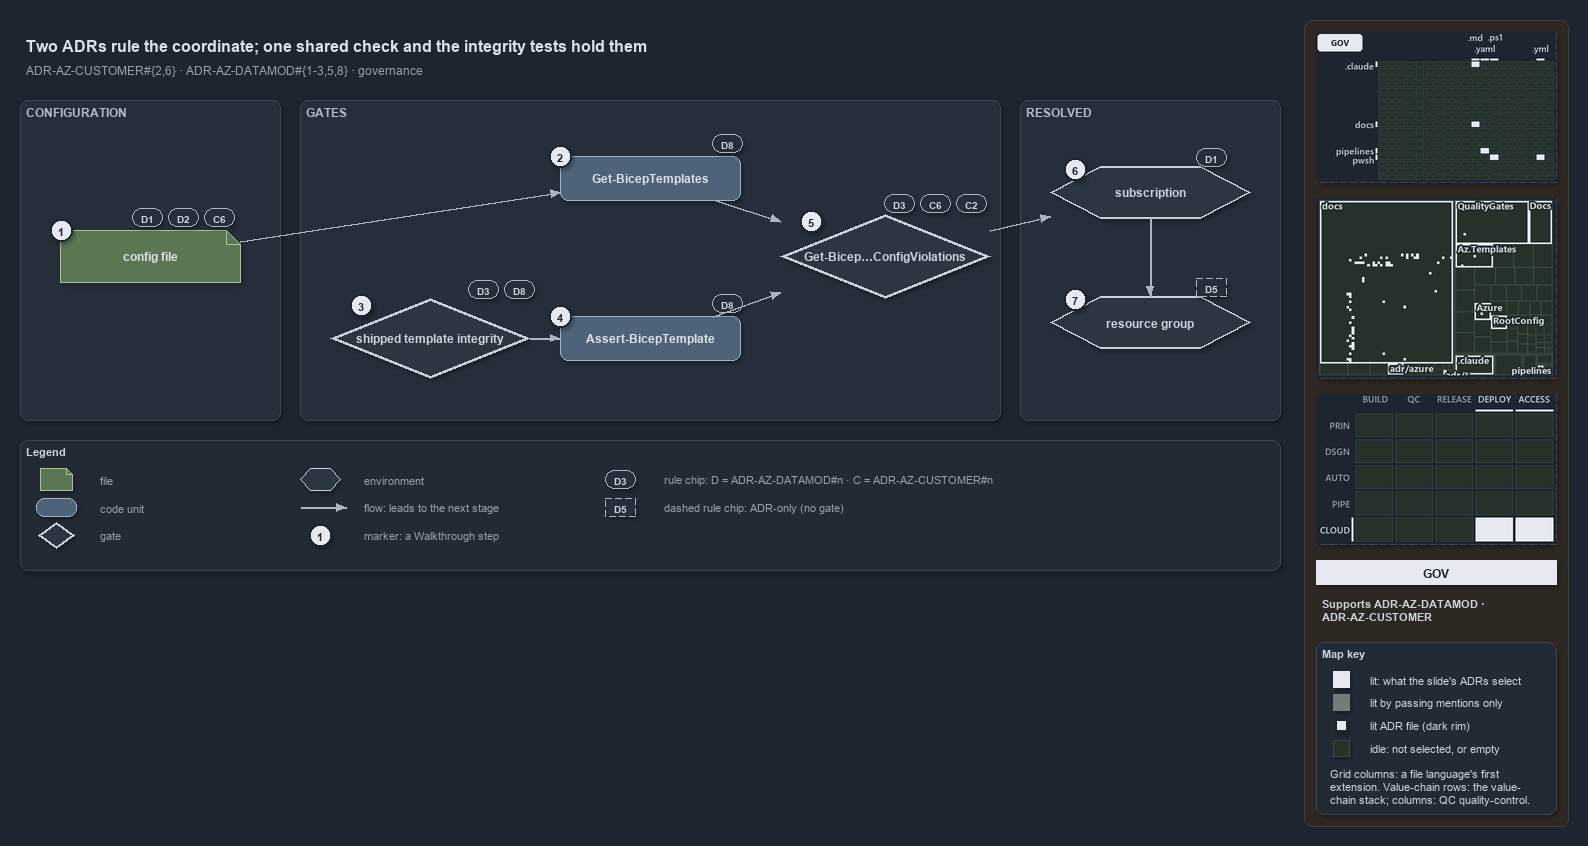

The diagram above was exported from draw.io. Its source (the exported page's mxGraphModel, read from the mxfile embedded in the PNG):
<mxGraphModel dx="1024" dy="768" grid="0" gridSize="10" guides="1" tooltips="1" connect="1" arrows="1" fold="1" page="1" pageScale="1" pageWidth="1572" pageHeight="660" background="#1E2430" math="0" shadow="1">
  <root>
    <mxCell id="0" />
    <mxCell id="1" parent="0" />
    <mxCell id="sidebar-bg" value="" style="rounded=1;arcSize=2;html=1;fillColor=#2E2823;strokeColor=#453C33;shadow=0;" vertex="1" parent="1">
      <mxGeometry x="1304" y="4" width="264" height="806" as="geometry" />
    </mxCell>
    <mxCell id="title" value="Two ADRs rule the coordinate; one shared check and the integrity tests hold them" style="text;html=1;align=left;verticalAlign=middle;fontSize=16;fontStyle=1;fontColor=#DDE2E9;" vertex="1" parent="1">
      <mxGeometry x="20" y="14" width="1260" height="30" as="geometry" />
    </mxCell>
    <mxCell id="subtitle" value="ADR-AZ-CUSTOMER#{2,6} &amp;#183; ADR-AZ-DATAMOD#{1-3,5,8} &amp;#183; governance" style="text;html=1;align=left;verticalAlign=middle;fontSize=12;fontColor=#949FAE;" vertex="1" parent="1">
      <mxGeometry x="20" y="44" width="1240" height="20" as="geometry" />
    </mxCell>
    <mxCell id="band-config" value="CONFIGURATION" style="rounded=1;html=1;arcSize=3;fillColor=#262E3B;strokeColor=#3A4555;verticalAlign=top;align=left;spacingLeft=8;fontStyle=1;fontSize=12;fontColor=#B0BAC7;" vertex="1" parent="1">
      <mxGeometry x="20" y="84" width="260" height="320" as="geometry" />
    </mxCell>
    <mxCell id="band-gates" value="GATES" style="rounded=1;html=1;arcSize=3;fillColor=#262E3B;strokeColor=#3A4555;verticalAlign=top;align=left;spacingLeft=8;fontStyle=1;fontSize=12;fontColor=#B0BAC7;" vertex="1" parent="1">
      <mxGeometry x="300" y="84" width="700" height="320" as="geometry" />
    </mxCell>
    <mxCell id="band-resolved" value="RESOLVED" style="rounded=1;html=1;arcSize=3;fillColor=#262E3B;strokeColor=#3A4555;verticalAlign=top;align=left;spacingLeft=8;fontStyle=1;fontSize=12;fontColor=#B0BAC7;" vertex="1" parent="1">
      <mxGeometry x="1020" y="84" width="260" height="320" as="geometry" />
    </mxCell>
    <mxCell id="f-config" value="&lt;b&gt;config file&lt;/b&gt;" style="shape=note;size=14;whiteSpace=wrap;html=1;fillColor=#5B7653;strokeColor=#A9C29F;fontColor=#DDE2E9;fontSize=12;" vertex="1" parent="1">
      <mxGeometry x="60" y="214" width="180" height="52" as="geometry" />
    </mxCell>
    <mxCell id="c-gbt" value="&lt;b&gt;Get-BicepTemplates&lt;/b&gt;" style="rounded=1;whiteSpace=wrap;html=1;arcSize=20;fillColor=#4E6378;strokeColor=#9FB3C8;fontColor=#DDE2E9;fontSize=12;" vertex="1" parent="1">
      <mxGeometry x="560" y="140" width="180" height="44" as="geometry" />
    </mxCell>
    <mxCell id="g-integrity" value="&lt;b&gt;shipped template integrity&lt;/b&gt;" style="rhombus;whiteSpace=wrap;html=1;fillColor=#2C3542;strokeColor=#C7D0DB;strokeWidth=3;fontColor=#CDD3DC;fontSize=12;" vertex="1" parent="1">
      <mxGeometry x="330" y="282" width="200" height="80" as="geometry" />
    </mxCell>
    <mxCell id="c-abt" value="&lt;b&gt;Assert-BicepTemplate&lt;/b&gt;" style="rounded=1;whiteSpace=wrap;html=1;arcSize=20;fillColor=#4E6378;strokeColor=#9FB3C8;fontColor=#DDE2E9;fontSize=12;" vertex="1" parent="1">
      <mxGeometry x="560" y="300" width="180" height="44" as="geometry" />
    </mxCell>
    <mxCell id="g-check" value="&lt;b&gt;Get-Bicep…ConfigViolations&lt;/b&gt;" style="rhombus;whiteSpace=wrap;html=1;fillColor=#2C3542;strokeColor=#C7D0DB;strokeWidth=3;fontColor=#CDD3DC;fontSize=12;" vertex="1" parent="1">
      <mxGeometry x="780" y="198" width="210" height="84" as="geometry" />
    </mxCell>
    <mxCell id="e-sub" value="&lt;b&gt;subscription&lt;/b&gt;" style="shape=hexagon;perimeter=hexagonPerimeter2;whiteSpace=wrap;html=1;fillColor=#2C3542;strokeColor=#C7D0DB;strokeWidth=2;fontColor=#CDD3DC;fontSize=12;" vertex="1" parent="1">
      <mxGeometry x="1050" y="150" width="200" height="52" as="geometry" />
    </mxCell>
    <mxCell id="e-rg" value="&lt;b&gt;resource group&lt;/b&gt;" style="shape=hexagon;perimeter=hexagonPerimeter2;whiteSpace=wrap;html=1;fillColor=#2C3542;strokeColor=#C7D0DB;strokeWidth=2;fontColor=#CDD3DC;fontSize=12;" vertex="1" parent="1">
      <mxGeometry x="1050" y="280" width="200" height="52" as="geometry" />
    </mxCell>
    <mxCell id="e-config-gbt" value="" style="edgeStyle=orthogonalEdgeStyle;rounded=1;html=1;fontSize=10;fontColor=#CDD3DC;endArrow=block;strokeColor=#AAB4C3;shadow=0;" edge="1" parent="1" source="f-config" target="c-gbt">
      <mxGeometry relative="1" as="geometry" />
    </mxCell>
    <mxCell id="e-integrity-abt" value="" style="edgeStyle=orthogonalEdgeStyle;rounded=1;html=1;fontSize=10;fontColor=#CDD3DC;endArrow=block;strokeColor=#AAB4C3;shadow=0;" edge="1" parent="1" source="g-integrity" target="c-abt">
      <mxGeometry relative="1" as="geometry" />
    </mxCell>
    <mxCell id="e-gbt-check" value="" style="edgeStyle=orthogonalEdgeStyle;rounded=1;html=1;fontSize=10;fontColor=#CDD3DC;endArrow=block;strokeColor=#AAB4C3;shadow=0;" edge="1" parent="1" source="c-gbt" target="g-check">
      <mxGeometry relative="1" as="geometry" />
    </mxCell>
    <mxCell id="e-abt-check" value="" style="edgeStyle=orthogonalEdgeStyle;rounded=1;html=1;fontSize=10;fontColor=#CDD3DC;endArrow=block;strokeColor=#AAB4C3;shadow=0;" edge="1" parent="1" source="c-abt" target="g-check">
      <mxGeometry relative="1" as="geometry" />
    </mxCell>
    <mxCell id="e-check-sub" value="" style="edgeStyle=orthogonalEdgeStyle;rounded=1;html=1;fontSize=10;fontColor=#CDD3DC;endArrow=block;strokeColor=#AAB4C3;shadow=0;" edge="1" parent="1" source="g-check" target="e-sub">
      <mxGeometry relative="1" as="geometry" />
    </mxCell>
    <mxCell id="e-sub-rg" value="" style="edgeStyle=orthogonalEdgeStyle;rounded=1;html=1;fontSize=10;fontColor=#CDD3DC;endArrow=block;strokeColor=#AAB4C3;shadow=0;" edge="1" parent="1" source="e-sub" target="e-rg">
      <mxGeometry relative="1" as="geometry" />
    </mxCell>
    <mxCell id="mark-1" value="1" style="ellipse;html=1;fillColor=#E6EAF0;strokeColor=#1E2430;strokeWidth=2;fontColor=#1E2430;fontStyle=1;fontSize=11;" vertex="1" parent="1">
      <mxGeometry x="50" y="203" width="22" height="22" as="geometry" />
    </mxCell>
    <mxCell id="mark-2" value="2" style="ellipse;html=1;fillColor=#E6EAF0;strokeColor=#1E2430;strokeWidth=2;fontColor=#1E2430;fontStyle=1;fontSize=11;" vertex="1" parent="1">
      <mxGeometry x="549" y="129" width="22" height="22" as="geometry" />
    </mxCell>
    <mxCell id="mark-3" value="3" style="ellipse;html=1;fillColor=#E6EAF0;strokeColor=#1E2430;strokeWidth=2;fontColor=#1E2430;fontStyle=1;fontSize=11;" vertex="1" parent="1">
      <mxGeometry x="350" y="278" width="22" height="22" as="geometry" />
    </mxCell>
    <mxCell id="mark-4" value="4" style="ellipse;html=1;fillColor=#E6EAF0;strokeColor=#1E2430;strokeWidth=2;fontColor=#1E2430;fontStyle=1;fontSize=11;" vertex="1" parent="1">
      <mxGeometry x="549" y="289" width="22" height="22" as="geometry" />
    </mxCell>
    <mxCell id="mark-5" value="5" style="ellipse;html=1;fillColor=#E6EAF0;strokeColor=#1E2430;strokeWidth=2;fontColor=#1E2430;fontStyle=1;fontSize=11;" vertex="1" parent="1">
      <mxGeometry x="800" y="194" width="22" height="22" as="geometry" />
    </mxCell>
    <mxCell id="mark-6" value="6" style="ellipse;html=1;fillColor=#E6EAF0;strokeColor=#1E2430;strokeWidth=2;fontColor=#1E2430;fontStyle=1;fontSize=11;" vertex="1" parent="1">
      <mxGeometry x="1064" y="142" width="22" height="22" as="geometry" />
    </mxCell>
    <mxCell id="mark-7" value="7" style="ellipse;html=1;fillColor=#E6EAF0;strokeColor=#1E2430;strokeWidth=2;fontColor=#1E2430;fontStyle=1;fontSize=11;" vertex="1" parent="1">
      <mxGeometry x="1064" y="272" width="22" height="22" as="geometry" />
    </mxCell>
    <mxCell id="chip-config-d1" value="D1" style="rounded=1;arcSize=50;whiteSpace=wrap;html=1;fillColor=#262E3B;strokeColor=#AAB4C3;fontColor=#CDD3DC;fontStyle=1;fontSize=10.5;" vertex="1" parent="1">
      <mxGeometry x="132" y="192" width="30" height="18" as="geometry" />
    </mxCell>
    <mxCell id="chip-config-d2" value="D2" style="rounded=1;arcSize=50;whiteSpace=wrap;html=1;fillColor=#262E3B;strokeColor=#AAB4C3;fontColor=#CDD3DC;fontStyle=1;fontSize=10.5;" vertex="1" parent="1">
      <mxGeometry x="168" y="192" width="30" height="18" as="geometry" />
    </mxCell>
    <mxCell id="chip-config-c6" value="C6" style="rounded=1;arcSize=50;whiteSpace=wrap;html=1;fillColor=#262E3B;strokeColor=#AAB4C3;fontColor=#CDD3DC;fontStyle=1;fontSize=10.5;" vertex="1" parent="1">
      <mxGeometry x="204" y="192" width="30" height="18" as="geometry" />
    </mxCell>
    <mxCell id="chip-gbt-d8" value="D8" style="rounded=1;arcSize=50;whiteSpace=wrap;html=1;fillColor=#262E3B;strokeColor=#AAB4C3;fontColor=#CDD3DC;fontStyle=1;fontSize=10.5;" vertex="1" parent="1">
      <mxGeometry x="712" y="118" width="30" height="18" as="geometry" />
    </mxCell>
    <mxCell id="chip-abt-d8" value="D8" style="rounded=1;arcSize=50;whiteSpace=wrap;html=1;fillColor=#262E3B;strokeColor=#AAB4C3;fontColor=#CDD3DC;fontStyle=1;fontSize=10.5;" vertex="1" parent="1">
      <mxGeometry x="712" y="278" width="30" height="18" as="geometry" />
    </mxCell>
    <mxCell id="chip-integrity-d3" value="D3" style="rounded=1;arcSize=50;whiteSpace=wrap;html=1;fillColor=#262E3B;strokeColor=#AAB4C3;fontColor=#CDD3DC;fontStyle=1;fontSize=10.5;" vertex="1" parent="1">
      <mxGeometry x="468" y="264" width="30" height="18" as="geometry" />
    </mxCell>
    <mxCell id="chip-integrity-d8" value="D8" style="rounded=1;arcSize=50;whiteSpace=wrap;html=1;fillColor=#262E3B;strokeColor=#AAB4C3;fontColor=#CDD3DC;fontStyle=1;fontSize=10.5;" vertex="1" parent="1">
      <mxGeometry x="504" y="264" width="30" height="18" as="geometry" />
    </mxCell>
    <mxCell id="chip-check-d3" value="D3" style="rounded=1;arcSize=50;whiteSpace=wrap;html=1;fillColor=#262E3B;strokeColor=#AAB4C3;fontColor=#CDD3DC;fontStyle=1;fontSize=10.5;" vertex="1" parent="1">
      <mxGeometry x="884" y="178" width="30" height="18" as="geometry" />
    </mxCell>
    <mxCell id="chip-check-c6" value="C6" style="rounded=1;arcSize=50;whiteSpace=wrap;html=1;fillColor=#262E3B;strokeColor=#AAB4C3;fontColor=#CDD3DC;fontStyle=1;fontSize=10.5;" vertex="1" parent="1">
      <mxGeometry x="920" y="178" width="30" height="18" as="geometry" />
    </mxCell>
    <mxCell id="chip-check-c2" value="C2" style="rounded=1;arcSize=50;whiteSpace=wrap;html=1;fillColor=#262E3B;strokeColor=#AAB4C3;fontColor=#CDD3DC;fontStyle=1;fontSize=10.5;" vertex="1" parent="1">
      <mxGeometry x="956" y="178" width="30" height="18" as="geometry" />
    </mxCell>
    <mxCell id="chip-sub-d1" value="D1" style="rounded=1;arcSize=50;whiteSpace=wrap;html=1;fillColor=#262E3B;strokeColor=#AAB4C3;fontColor=#CDD3DC;fontStyle=1;fontSize=10.5;" vertex="1" parent="1">
      <mxGeometry x="1196" y="132" width="30" height="18" as="geometry" />
    </mxCell>
    <mxCell id="chip-rg-d5" value="D5" style="rounded=1;arcSize=50;whiteSpace=wrap;html=1;fillColor=#262E3B;strokeColor=#AAB4C3;fontColor=#CDD3DC;fontStyle=1;fontSize=10.5;dashed=1;" vertex="1" parent="1">
      <mxGeometry x="1196" y="262" width="30" height="18" as="geometry" />
    </mxCell>
    <mxCell id="legend" value="&lt;b&gt;Legend&lt;/b&gt;" style="rounded=1;whiteSpace=wrap;html=1;arcSize=6;fillColor=#222A36;strokeColor=#3A4555;align=left;verticalAlign=top;spacing=8;fontSize=11;fontColor=#CDD3DC;" vertex="1" parent="1">
      <mxGeometry x="20" y="424" width="1260" height="130" as="geometry" />
    </mxCell>
    <mxCell id="lg-0-0" value="" style="shape=note;size=6;html=1;fillColor=#5B7653;strokeColor=#A9C29F;" vertex="1" parent="1">
      <mxGeometry x="40" y="452" width="32" height="22" as="geometry" />
    </mxCell>
    <mxCell id="lg-0-0-t" value="file" style="text;html=1;align=left;verticalAlign=middle;fontSize=11;fontColor=#949FAE;" vertex="1" parent="1">
      <mxGeometry x="94" y="453" width="200" height="20" as="geometry" />
    </mxCell>
    <mxCell id="lg-0-1" value="" style="rounded=1;html=1;arcSize=20;fillColor=#4E6378;strokeColor=#9FB3C8;" vertex="1" parent="1">
      <mxGeometry x="36" y="482" width="40" height="18" as="geometry" />
    </mxCell>
    <mxCell id="lg-0-1-t" value="code unit" style="text;html=1;align=left;verticalAlign=middle;fontSize=11;fontColor=#949FAE;" vertex="1" parent="1">
      <mxGeometry x="94" y="481" width="200" height="20" as="geometry" />
    </mxCell>
    <mxCell id="lg-0-2" value="" style="rhombus;html=1;fillColor=#2C3542;strokeColor=#C7D0DB;strokeWidth=2;fontColor=#CDD3DC;" vertex="1" parent="1">
      <mxGeometry x="38" y="506" width="36" height="26" as="geometry" />
    </mxCell>
    <mxCell id="lg-0-2-t" value="gate" style="text;html=1;align=left;verticalAlign=middle;fontSize=11;fontColor=#949FAE;" vertex="1" parent="1">
      <mxGeometry x="94" y="509" width="200" height="20" as="geometry" />
    </mxCell>
    <mxCell id="lg-1-0" value="" style="shape=hexagon;perimeter=hexagonPerimeter2;html=1;fillColor=#2C3542;strokeColor=#C7D0DB;fontColor=#CDD3DC;" vertex="1" parent="1">
      <mxGeometry x="300" y="452" width="40" height="22" as="geometry" />
    </mxCell>
    <mxCell id="lg-1-0-t" value="environment" style="text;html=1;align=left;verticalAlign=middle;fontSize=11;fontColor=#949FAE;" vertex="1" parent="1">
      <mxGeometry x="358" y="453" width="220" height="20" as="geometry" />
    </mxCell>
    <mxCell id="lg-1-1-a" value="" style="text;html=1;strokeColor=none;fillColor=none;" vertex="1" parent="1">
      <mxGeometry x="300" y="491" width="1" height="1" as="geometry" />
    </mxCell>
    <mxCell id="lg-1-1-b" value="" style="text;html=1;strokeColor=none;fillColor=none;" vertex="1" parent="1">
      <mxGeometry x="346" y="491" width="1" height="1" as="geometry" />
    </mxCell>
    <mxCell id="lg-1-1" value="" style="edgeStyle=orthogonalEdgeStyle;rounded=1;html=1;fontSize=10;fontColor=#CDD3DC;endArrow=block;strokeColor=#AAB4C3;shadow=0;" edge="1" parent="1" source="lg-1-1-a" target="lg-1-1-b">
      <mxGeometry relative="1" as="geometry" />
    </mxCell>
    <mxCell id="lg-1-1-t" value="flow: leads to the next stage" style="text;html=1;align=left;verticalAlign=middle;fontSize=11;fontColor=#949FAE;" vertex="1" parent="1">
      <mxGeometry x="358" y="481" width="220" height="20" as="geometry" />
    </mxCell>
    <mxCell id="lg-1-2" value="1" style="ellipse;html=1;fillColor=#E6EAF0;strokeColor=#1E2430;strokeWidth=2;fontColor=#1E2430;fontStyle=1;fontSize=11;" vertex="1" parent="1">
      <mxGeometry x="309" y="508" width="22" height="22" as="geometry" />
    </mxCell>
    <mxCell id="lg-1-2-t" value="marker: a Walkthrough step" style="text;html=1;align=left;verticalAlign=middle;fontSize=11;fontColor=#949FAE;" vertex="1" parent="1">
      <mxGeometry x="358" y="509" width="220" height="20" as="geometry" />
    </mxCell>
    <mxCell id="lg-2-0" value="D3" style="rounded=1;arcSize=50;whiteSpace=wrap;html=1;fillColor=#262E3B;strokeColor=#AAB4C3;fontColor=#CDD3DC;fontStyle=1;fontSize=10.5;" vertex="1" parent="1">
      <mxGeometry x="605" y="454" width="30" height="18" as="geometry" />
    </mxCell>
    <mxCell id="lg-2-0-t" value="rule chip: D = ADR-AZ-DATAMOD#n · C = ADR-AZ-CUSTOMER#n" style="text;html=1;align=left;verticalAlign=middle;fontSize=11;fontColor=#949FAE;" vertex="1" parent="1">
      <mxGeometry x="658" y="453" width="500" height="20" as="geometry" />
    </mxCell>
    <mxCell id="lg-2-1" value="D5" style="rounded=1;arcSize=50;whiteSpace=wrap;html=1;fillColor=#262E3B;strokeColor=#AAB4C3;fontColor=#CDD3DC;fontStyle=1;fontSize=10.5;dashed=1;" vertex="1" parent="1">
      <mxGeometry x="605" y="482" width="30" height="18" as="geometry" />
    </mxCell>
    <mxCell id="lg-2-1-t" value="dashed rule chip: ADR-only (no gate)" style="text;html=1;align=left;verticalAlign=middle;fontSize=11;fontColor=#949FAE;" vertex="1" parent="1">
      <mxGeometry x="658" y="481" width="500" height="20" as="geometry" />
    </mxCell>
    <mxCell id="minimap-grid" value="" style="shape=image;imageAspect=0;rounded=1;arcSize=4;whiteSpace=wrap;html=1;fillColor=#262E3B;strokeColor=#3A4555;dashed=1;fontColor=#949FAE;fontSize=11;image=data:image/png,(base64 omitted: 10912 chars);" vertex="1" parent="1">
      <mxGeometry x="1316" y="16" width="240" height="150" as="geometry" />
    </mxCell>
    <mxCell id="minimap-tree" value="" style="shape=image;imageAspect=0;rounded=1;arcSize=4;whiteSpace=wrap;html=1;fillColor=#262E3B;strokeColor=#3A4555;dashed=1;fontColor=#949FAE;fontSize=11;image=data:image/png,(base64 omitted: 24928 chars);" vertex="1" parent="1">
      <mxGeometry x="1316" y="182" width="240" height="180" as="geometry" />
    </mxCell>
    <mxCell id="minimap-chain" value="" style="shape=image;imageAspect=0;rounded=1;arcSize=4;whiteSpace=wrap;html=1;fillColor=#262E3B;strokeColor=#3A4555;dashed=1;fontColor=#949FAE;fontSize=11;image=data:image/png,(base64 omitted: 13548 chars);" vertex="1" parent="1">
      <mxGeometry x="1316" y="378" width="240" height="150" as="geometry" />
    </mxCell>
    <mxCell id="lens-badge" value="GOV" style="rounded=0;whiteSpace=wrap;html=1;align=center;verticalAlign=middle;fontSize=12;fontStyle=1;fontColor=#1E2430;fillColor=#E6EAF0;strokeColor=none;" vertex="1" parent="1">
      <mxGeometry x="1316" y="544" width="240" height="24" as="geometry" />
    </mxCell>
    <mxCell id="supports" value="&lt;b&gt;Supports&lt;/b&gt; ADR-AZ-DATAMOD &amp;#183;&lt;br&gt;ADR-AZ-CUSTOMER" style="text;html=1;whiteSpace=wrap;align=left;verticalAlign=top;fontSize=11;fontColor=#CDD3DC;" vertex="1" parent="1">
      <mxGeometry x="1316" y="576" width="240" height="38" as="geometry" />
    </mxCell>
    <mxCell id="mapkey" value="&lt;b&gt;Map key&lt;/b&gt;" style="rounded=1;arcSize=6;whiteSpace=wrap;html=1;align=left;verticalAlign=top;fontSize=11;fontColor=#CDD3DC;fillColor=#222A36;strokeColor=#3A4555;spacingLeft=8;spacingTop=2;" vertex="1" parent="1">
      <mxGeometry x="1316" y="626" width="240" height="172" as="geometry" />
    </mxCell>
    <mxCell id="mapkey-lit" value="" style="rounded=0;html=1;fillColor=#E6EAF0;strokeColor=#E6EAF0;" vertex="1" parent="1">
      <mxGeometry x="1333.0" y="655.0" width="16" height="16" as="geometry" />
    </mxCell>
    <mxCell id="mapkey-lit-text" value="lit: what the slide's ADRs select" style="text;html=1;align=left;verticalAlign=middle;fontSize=11;fontColor=#CDD3DC;" vertex="1" parent="1">
      <mxGeometry x="1364" y="653" width="184" height="20" as="geometry" />
    </mxCell>
    <mxCell id="mapkey-touched" value="" style="rounded=0;html=1;fillColor=#727C79;strokeColor=#727C79;" vertex="1" parent="1">
      <mxGeometry x="1333.0" y="678.0" width="16" height="16" as="geometry" />
    </mxCell>
    <mxCell id="mapkey-touched-text" value="lit by passing mentions only" style="text;html=1;align=left;verticalAlign=middle;fontSize=11;fontColor=#CDD3DC;" vertex="1" parent="1">
      <mxGeometry x="1364" y="676" width="184" height="20" as="geometry" />
    </mxCell>
    <mxCell id="mapkey-adr" value="" style="rounded=0;html=1;fillColor=#E6EAF0;strokeColor=#1C2A24;strokeWidth=2;" vertex="1" parent="1">
      <mxGeometry x="1335.0" y="703.0" width="12" height="12" as="geometry" />
    </mxCell>
    <mxCell id="mapkey-adr-text" value="lit ADR file (dark rim)" style="text;html=1;align=left;verticalAlign=middle;fontSize=11;fontColor=#CDD3DC;" vertex="1" parent="1">
      <mxGeometry x="1364" y="699" width="184" height="20" as="geometry" />
    </mxCell>
    <mxCell id="mapkey-idle" value="" style="rounded=0;html=1;fillColor=#243229;strokeColor=#3B4D43;" vertex="1" parent="1">
      <mxGeometry x="1333.0" y="724.0" width="16" height="16" as="geometry" />
    </mxCell>
    <mxCell id="mapkey-idle-text" value="idle: not selected, or empty" style="text;html=1;align=left;verticalAlign=middle;fontSize=11;fontColor=#CDD3DC;" vertex="1" parent="1">
      <mxGeometry x="1364" y="722" width="184" height="20" as="geometry" />
    </mxCell>
    <mxCell id="mapkey-codes" value="Grid columns: a file language's first&lt;br&gt;extension. Value-chain rows: the value-&lt;br&gt;chain stack; columns: QC quality-control." style="text;html=1;align=left;verticalAlign=top;whiteSpace=wrap;fontSize=11;fontColor=#CDD3DC;" vertex="1" parent="1">
      <mxGeometry x="1324" y="746" width="224" height="46" as="geometry" />
    </mxCell>
  </root>
</mxGraphModel>